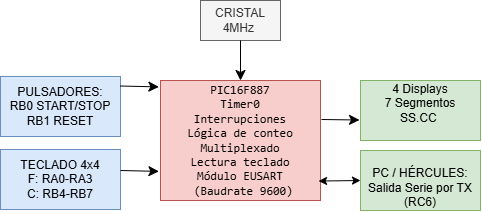

The diagram above was exported from draw.io. Its source (the exported page's mxGraphModel, read from the mxfile embedded in the PNG):
<mxGraphModel dx="732" dy="596" grid="1" gridSize="10" guides="1" tooltips="1" connect="1" arrows="1" fold="1" page="1" pageScale="1" pageWidth="827" pageHeight="1169" math="0" shadow="0">
  <root>
    <mxCell id="0" />
    <mxCell id="1" parent="0" />
    <mxCell id="5Jb3O8tLqmrlkdtzWsH_-1" parent="1" style="whiteSpace=wrap;html=1;fillColor=#dae8fc;strokeColor=#6c8ebf;" value="PULSADORES:&lt;div&gt;RB0 START/STOP&lt;/div&gt;&lt;div&gt;RB1 RESET&lt;/div&gt;" vertex="1">
      <mxGeometry height="60" width="120" x="160" y="166" as="geometry" />
    </mxCell>
    <mxCell id="5Jb3O8tLqmrlkdtzWsH_-3" parent="1" style="whiteSpace=wrap;html=1;fillColor=#f8cecc;strokeColor=#b85450;" value="&lt;pre dir=&quot;ltr&quot;&gt;&lt;code&gt;PIC16F887&lt;br&gt;Timer0&lt;br&gt;Interrupciones&lt;br&gt;Lógica de conteo&lt;br&gt;Multiplexado&lt;br&gt;Lectura teclado&lt;br&gt;Módulo EUSART&lt;br&gt; (Baudrate 9600)&lt;/code&gt;&lt;/pre&gt;" vertex="1">
      <mxGeometry height="120" width="160" x="320" y="170" as="geometry" />
    </mxCell>
    <mxCell id="5Jb3O8tLqmrlkdtzWsH_-4" parent="1" style="whiteSpace=wrap;html=1;fillColor=#d5e8d4;strokeColor=#82b366;" value="4 Displays&lt;div&gt;7 Segmentos&lt;/div&gt;&lt;div&gt;SS.CC&amp;nbsp;&lt;/div&gt;&lt;div&gt;&lt;br&gt;&lt;/div&gt;" vertex="1">
      <mxGeometry height="60" width="120" x="520" y="170" as="geometry" />
    </mxCell>
    <UserObject label="CRISTAL 4MHz&amp;nbsp;" note="&lt;br&gt;" id="5Jb3O8tLqmrlkdtzWsH_-6">
      <mxCell parent="1" style="whiteSpace=wrap;html=1;fillColor=#f5f5f5;fontColor=#333333;strokeColor=#666666;" vertex="1">
        <mxGeometry height="40" width="80" x="360" y="90" as="geometry" />
      </mxCell>
    </UserObject>
    <mxCell id="5Jb3O8tLqmrlkdtzWsH_-7" edge="1" parent="1" style="edgeStyle=none;orthogonalLoop=1;jettySize=auto;html=1;rounded=0;fontSize=12;startSize=8;endSize=8;curved=1;entryX=-0.01;entryY=0.395;entryDx=0;entryDy=0;entryPerimeter=0;" value="">
      <mxGeometry relative="1" width="140" as="geometry">
        <Array as="points" />
        <mxPoint x="280" y="175.5" as="sourcePoint" />
        <mxPoint x="318.4" y="176.39999999999998" as="targetPoint" />
      </mxGeometry>
    </mxCell>
    <mxCell id="5Jb3O8tLqmrlkdtzWsH_-8" edge="1" parent="1" source="5Jb3O8tLqmrlkdtzWsH_-6" style="edgeStyle=none;orthogonalLoop=1;jettySize=auto;html=1;rounded=0;fontSize=12;startSize=8;endSize=8;curved=1;entryX=0.5;entryY=0;entryDx=0;entryDy=0;exitX=0.5;exitY=1;exitDx=0;exitDy=0;" target="5Jb3O8tLqmrlkdtzWsH_-3" value="">
      <mxGeometry relative="1" width="140" as="geometry">
        <Array as="points" />
        <mxPoint x="402" y="130" as="sourcePoint" />
        <mxPoint x="440" y="130.5" as="targetPoint" />
      </mxGeometry>
    </mxCell>
    <mxCell id="5Jb3O8tLqmrlkdtzWsH_-9" edge="1" parent="1" style="edgeStyle=none;orthogonalLoop=1;jettySize=auto;html=1;rounded=0;fontSize=12;startSize=8;endSize=8;curved=1;entryX=-0.01;entryY=0.395;entryDx=0;entryDy=0;entryPerimeter=0;" value="">
      <mxGeometry relative="1" width="140" as="geometry">
        <Array as="points" />
        <mxPoint x="481" y="209" as="sourcePoint" />
        <mxPoint x="519" y="209.5" as="targetPoint" />
      </mxGeometry>
    </mxCell>
    <mxCell id="XR-U2b4a5CGQy0XASV9g-1" parent="1" style="whiteSpace=wrap;html=1;fillColor=#dae8fc;strokeColor=#6c8ebf;" value="TECLADO 4x4&lt;div&gt;F: RA0-RA3&lt;/div&gt;&lt;div&gt;C: RB4-RB7&lt;/div&gt;" vertex="1">
      <mxGeometry height="60" width="120" x="160" y="239" as="geometry" />
    </mxCell>
    <mxCell id="XR-U2b4a5CGQy0XASV9g-2" edge="1" parent="1" style="edgeStyle=none;orthogonalLoop=1;jettySize=auto;html=1;rounded=0;fontSize=12;startSize=8;endSize=8;curved=1;entryX=-0.01;entryY=0.395;entryDx=0;entryDy=0;entryPerimeter=0;" value="">
      <mxGeometry relative="1" width="140" as="geometry">
        <Array as="points" />
        <mxPoint x="280" y="260" as="sourcePoint" />
        <mxPoint x="318.4" y="260.9" as="targetPoint" />
      </mxGeometry>
    </mxCell>
    <mxCell id="-LRkhlVX3RlFbcoWJq1w-1" parent="1" style="whiteSpace=wrap;html=1;fillColor=#d5e8d4;strokeColor=#82b366;" value="&lt;br&gt;&lt;div&gt;PC / HÉRCULES: Salida Serie por TX (RC6)&lt;/div&gt;" vertex="1">
      <mxGeometry height="60" width="120" x="520" y="240" as="geometry" />
    </mxCell>
    <mxCell id="-LRkhlVX3RlFbcoWJq1w-2" edge="1" parent="1" source="5Jb3O8tLqmrlkdtzWsH_-3" style="endArrow=classic;html=1;rounded=0;startArrow=classic;startFill=1;exitX=0.988;exitY=0.838;exitDx=0;exitDy=0;exitPerimeter=0;" value="">
      <mxGeometry height="50" relative="1" width="50" as="geometry">
        <mxPoint x="470" y="320" as="sourcePoint" />
        <mxPoint x="520" y="270" as="targetPoint" />
      </mxGeometry>
    </mxCell>
  </root>
</mxGraphModel>